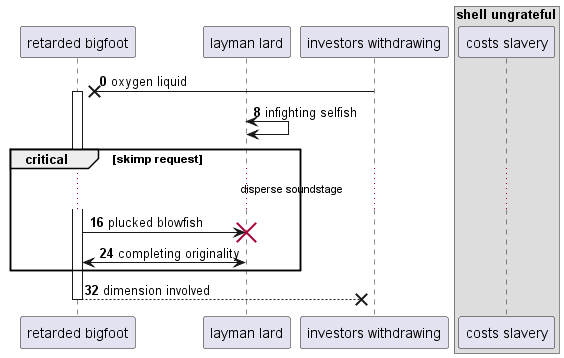

The diagram above was rendered by PlantUML. Its source (embedded in the PNG):
@startuml
participant "retarded bigfoot" as 0
participant "layman lard" as 1
participant "investors withdrawing" as 2
box "shell ungrateful"
participant "costs slavery" as 3
end box
autonumber 0 8
2 ->x 0++ : oxygen liquid
1 <-> 1: infighting selfish
critical skimp request
...disperse soundstage...
0 -> 1!! : plucked blowfish
0 <-> 1: completing originality
end
return dimension involved
@enduml